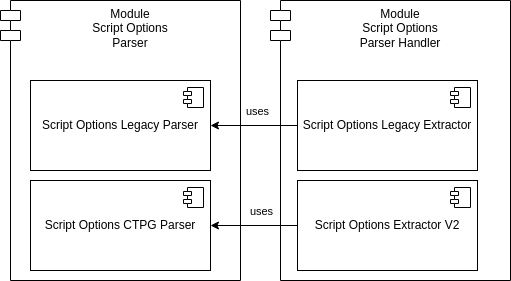

The diagram above was exported from draw.io. Its source (the exported page's mxGraphModel, read from the mxfile embedded in the PNG):
<mxGraphModel dx="2223" dy="583" grid="1" gridSize="10" guides="1" tooltips="1" connect="1" arrows="1" fold="1" page="1" pageScale="1" pageWidth="827" pageHeight="1169" math="0" shadow="0">
  <root>
    <mxCell id="0" />
    <mxCell id="1" parent="0" />
    <mxCell id="9" value="Module&lt;br&gt;Script Options&lt;br style=&quot;border-color: var(--border-color);&quot;&gt;Parser" style="shape=module;align=left;spacingLeft=20;align=center;verticalAlign=top;whiteSpace=wrap;html=1;" vertex="1" parent="1">
      <mxGeometry x="350" y="130" width="240" height="280" as="geometry" />
    </mxCell>
    <mxCell id="7" value="Script Options Legacy Parser" style="html=1;dropTarget=0;whiteSpace=wrap;" vertex="1" parent="1">
      <mxGeometry x="380" y="210" width="180" height="90" as="geometry" />
    </mxCell>
    <mxCell id="8" value="" style="shape=module;jettyWidth=8;jettyHeight=4;" vertex="1" parent="7">
      <mxGeometry x="1" width="20" height="20" relative="1" as="geometry">
        <mxPoint x="-27" y="7" as="offset" />
      </mxGeometry>
    </mxCell>
    <mxCell id="10" value="Module&lt;br&gt;Script Options&lt;br style=&quot;border-color: var(--border-color);&quot;&gt;Parser Handler" style="shape=module;align=left;spacingLeft=20;align=center;verticalAlign=top;whiteSpace=wrap;html=1;" vertex="1" parent="1">
      <mxGeometry x="620" y="130" width="240" height="280" as="geometry" />
    </mxCell>
    <mxCell id="11" value="Script Options CTPG Parser" style="html=1;dropTarget=0;whiteSpace=wrap;" vertex="1" parent="1">
      <mxGeometry x="380" y="310" width="180" height="90" as="geometry" />
    </mxCell>
    <mxCell id="12" value="" style="shape=module;jettyWidth=8;jettyHeight=4;" vertex="1" parent="11">
      <mxGeometry x="1" width="20" height="20" relative="1" as="geometry">
        <mxPoint x="-27" y="7" as="offset" />
      </mxGeometry>
    </mxCell>
    <mxCell id="19" style="edgeStyle=orthogonalEdgeStyle;rounded=0;orthogonalLoop=1;jettySize=auto;html=1;exitX=0;exitY=0.5;exitDx=0;exitDy=0;entryX=1;entryY=0.5;entryDx=0;entryDy=0;" edge="1" parent="1" source="13" target="7">
      <mxGeometry relative="1" as="geometry" />
    </mxCell>
    <mxCell id="21" value="uses" style="edgeLabel;html=1;align=center;verticalAlign=middle;resizable=0;points=[];" vertex="1" connectable="0" parent="19">
      <mxGeometry x="-0.0575" relative="1" as="geometry">
        <mxPoint y="-15" as="offset" />
      </mxGeometry>
    </mxCell>
    <mxCell id="13" value="Script Options Legacy Extractor" style="html=1;dropTarget=0;whiteSpace=wrap;" vertex="1" parent="1">
      <mxGeometry x="647" y="210" width="180" height="90" as="geometry" />
    </mxCell>
    <mxCell id="14" value="" style="shape=module;jettyWidth=8;jettyHeight=4;" vertex="1" parent="13">
      <mxGeometry x="1" width="20" height="20" relative="1" as="geometry">
        <mxPoint x="-27" y="7" as="offset" />
      </mxGeometry>
    </mxCell>
    <mxCell id="17" style="edgeStyle=orthogonalEdgeStyle;rounded=0;orthogonalLoop=1;jettySize=auto;html=1;exitX=0;exitY=0.5;exitDx=0;exitDy=0;entryX=1;entryY=0.5;entryDx=0;entryDy=0;" edge="1" parent="1" source="15" target="11">
      <mxGeometry relative="1" as="geometry" />
    </mxCell>
    <mxCell id="18" value="uses" style="edgeLabel;html=1;align=center;verticalAlign=middle;resizable=0;points=[];" vertex="1" connectable="0" parent="17">
      <mxGeometry x="-0.2414" y="-1" relative="1" as="geometry">
        <mxPoint x="-4" y="-14" as="offset" />
      </mxGeometry>
    </mxCell>
    <mxCell id="15" value="Script Options Extractor V2" style="html=1;dropTarget=0;whiteSpace=wrap;" vertex="1" parent="1">
      <mxGeometry x="647" y="310" width="180" height="90" as="geometry" />
    </mxCell>
    <mxCell id="16" value="" style="shape=module;jettyWidth=8;jettyHeight=4;" vertex="1" parent="15">
      <mxGeometry x="1" width="20" height="20" relative="1" as="geometry">
        <mxPoint x="-27" y="7" as="offset" />
      </mxGeometry>
    </mxCell>
  </root>
</mxGraphModel>